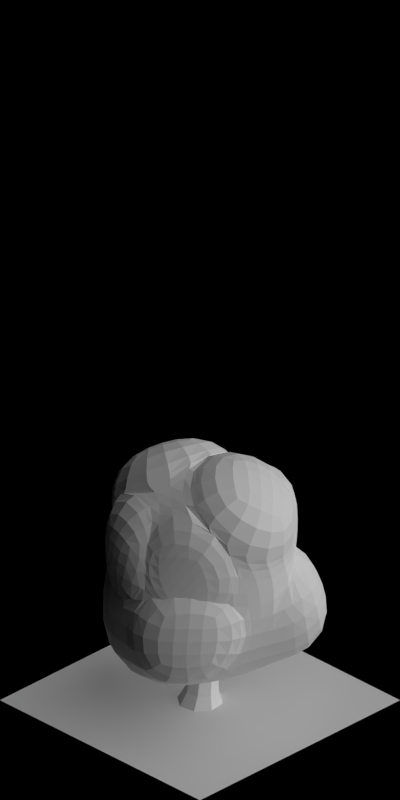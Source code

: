 # Source: 1688-1694.blend  (saved by Blender 2.63.0; exported with 4.5.12 LTS)
import bpy
from mathutils import Matrix  # noqa: F401  (used for matrix-valued properties, if any)

bpy.ops.wm.read_factory_settings(use_empty=True)
scene = bpy.context.scene
scene.name = 'Scene'

# ---- collections
col_collection_1 = bpy.data.collections.new('Collection 1'); scene.collection.children.link(col_collection_1)

# ---- materials (node trees are filled in below, after node groups)
mat_volume_plantdarkgreen = bpy.data.materials.new('Volume_PlantDarkGreen')
mat_volume_plantdarkgreen_ld = bpy.data.materials.new('Volume_PlantDarkGreen_LD')
mat_volume_plantdarkgreen_md = bpy.data.materials.new('Volume_PlantDarkGreen_MD')
mat_wood_barkbrownstrong = bpy.data.materials.new('Wood_BarkBrownStrong')
mat_special_shadowonlybackground = bpy.data.materials.new('Special_ShadowOnlyBackground')

# ---- material node trees

# ---- world
world_world = bpy.data.worlds.new('World'); scene.world = world_world
world_world.color = (0.0, 0.0, 0.0)
world_world.use_sun_shadow = False
world_world.sun_shadow_jitter_overblur = 0.0
world_world.cycles.sampling_method = 'MANUAL'
world_world.cycles.sample_map_resolution = 256
world_world.light_settings.ao_factor = 0.5

# ---- cameras
cam_camera = bpy.data.cameras.new('Camera')
cam_camera.type = 'ORTHO'
cam_camera.clip_start = 0.001
cam_camera.clip_end = 100.0
cam_camera.lens = 35.0
cam_camera.sensor_width = 32.0
cam_camera.sensor_height = 18.0
cam_camera.ortho_scale = 5.656
cam_camera.dof.focus_distance = 0.0
cam_camera.dof.aperture_fstop = 128.0

# ---- lights
light_lamp_004 = bpy.data.lights.new('Lamp.004', 'SUN')
light_lamp_004.transmission_factor = 0.0
light_lamp_004.cutoff_distance = 30.0
light_lamp_004.angle = 1.571
light_lamp_004.energy = 1.0
light_lamp_004.shadow_buffer_clip_start = 1.001
light_lamp_004.shadow_soft_size = 1.0
light_lamp_004.shadow_cascade_max_distance = 1000.0
light_lamp_004.cycles.use_multiple_importance_sampling = False
light_lamp_003 = bpy.data.lights.new('Lamp.003', 'SUN')
light_lamp_003.transmission_factor = 0.0
light_lamp_003.cutoff_distance = 30.0
light_lamp_003.use_shadow = False
light_lamp_003.angle = 1.571
light_lamp_003.energy = 1.0
light_lamp_003.shadow_buffer_clip_start = 1.001
light_lamp_003.shadow_soft_size = 1.0
light_lamp_003.shadow_cascade_max_distance = 1000.0
light_lamp_003.cycles.use_multiple_importance_sampling = False

# ---- meshes
me_cube_003 = bpy.data.meshes.new('Cube.003')
me_cube_003.from_pydata([(-0.02082, 0.5573, 0.6369), (-0.5013, 0.0009409, 0.7106), (0.01827, -0.5218, 0.5563), (0.3717, 0.01484, 0.6578), (-0.2804, 0.5663, -0.1109), (-0.725, -0.08101, -0.3489), (0.02248, -0.5299, -0.1644), (0.5196, 0.1064, -0.1644), (-0.3933, 0.3073, -0.2071), (-0.5634, -0.03274, 0.317), (-0.3239, 0.2709, 0.8138), (-0.1061, 0.5526, 0.317), (-0.3176, -0.3094, -0.2071), (0.02191, -0.49, 0.317), (-0.3498, -0.2441, 0.6863), (0.563, -0.2841, -0.2133), (0.4792, 0.09528, 0.317), (0.2991, -0.2337, 0.8474), (0.2682, 0.3758, -0.06575), (0.2234, 0.383, 0.8474), (-0.2894, 0.2518, 0.283), (-0.3202, -0.3247, 0.317), (0.3138, -0.2468, 0.317), (0.1613, 0.428, 0.3057), (-0.0471, 0.0368, 0.9614), (0.1091, -0.07383, -0.5425), (0.4465, -0.01261, 0.6662), (0.5541, 0.06783, 0.3254), (0.374, -0.2612, 0.8558), (0.3887, -0.2743, 0.3254), (0.6163, 0.196, -0.152), (0.5759, 0.1849, 0.3294), (0.3648, 0.4654, -0.05338), (0.2579, 0.5176, 0.318), (0.4209, 0.04584, 0.6648), (0.5285, 0.1263, 0.3239), (0.2726, 0.414, 0.8543), (0.2105, 0.459, 0.3126), (-0.04256, 0.6294, 0.7507), (-0.3457, 0.343, 0.9276), (0.2017, 0.4551, 0.9612), (-0.06884, 0.1089, 1.075), (-0.5451, 0.03668, 0.7099), (-0.6072, 0.002999, 0.3163), (-0.3677, 0.3067, 0.8131), (-0.3332, 0.2875, 0.2822), (-0.009718, -0.611, 0.6748), (-0.3778, -0.3333, 0.8048), (0.2711, -0.3229, 0.9659), (-0.07509, -0.0524, 1.08), (-0.0151, -0.5962, -0.1629), (-0.3552, -0.3757, -0.2056), (-0.01567, -0.5563, 0.3185), (-0.3578, -0.3909, 0.3185), (-0.4194, 0.6289, -0.06408), (-0.5323, 0.3699, -0.1603), (-0.2451, 0.6152, 0.3638), (-0.4283, 0.3144, 0.3298)], [], [(45, 44, 10, 20), (21, 13, 2, 14), (27, 29, 22, 16), (23, 11, 0, 19), (48, 46, 2, 17), (25, 12, 5, 8), (11, 20, 10, 0), (11, 4, 54, 56), (8, 5, 9, 20), (9, 21, 14, 1), (5, 12, 21, 9), (13, 21, 53, 52), (13, 22, 17, 2), (6, 15, 22, 13), (15, 7, 16, 22), (23, 19, 36, 37), (16, 7, 30, 31), (18, 4, 11, 23), (19, 24, 17, 3), (24, 19, 40, 41), (10, 1, 14, 24), (18, 25, 8, 4), (7, 15, 25, 18), (15, 6, 12, 25), (29, 27, 26, 28), (28, 26, 3, 17), (29, 28, 17, 22), (16, 3, 26, 27), (30, 32, 33, 31), (32, 30, 7, 18), (33, 32, 18, 23), (23, 16, 31, 33), (35, 37, 36, 34), (19, 3, 34, 36), (35, 34, 3, 16), (37, 35, 16, 23), (38, 39, 41, 40), (39, 38, 0, 10), (41, 39, 10, 24), (19, 0, 38, 40), (45, 43, 42, 44), (44, 42, 1, 10), (9, 1, 42, 43), (43, 45, 20, 9), (49, 47, 46, 48), (47, 49, 24, 14), (14, 2, 46, 47), (49, 48, 17, 24), (51, 50, 52, 53), (52, 50, 6, 13), (21, 12, 51, 53), (12, 6, 50, 51), (54, 55, 57, 56), (57, 55, 8, 20), (20, 11, 56, 57), (55, 54, 4, 8)])
me_cube_003.materials.append(mat_volume_plantdarkgreen)
me_cube_003.use_remesh_preserve_volume = False
me_cube_003.use_remesh_preserve_attributes = False
me_cube_003.use_mirror_vertex_groups = False
me_cube_003.update()
me_cube_002 = bpy.data.meshes.new('Cube.002')
me_cube_002.from_pydata([(-0.02082, 0.5573, 0.6369), (-0.5013, 0.000941, 0.7106), (0.01827, -0.5218, 0.5563), (0.3717, 0.01484, 0.6578), (-0.2804, 0.5663, -0.1109), (-0.725, -0.08101, -0.3489), (0.02248, -0.5299, -0.1644), (0.5196, 0.1064, -0.1644), (-0.3933, 0.3073, -0.2071), (-0.5634, -0.03274, 0.317), (-0.3239, 0.2709, 0.8138), (-0.1061, 0.5526, 0.317), (-0.3176, -0.3094, -0.2071), (0.02191, -0.49, 0.317), (-0.3498, -0.2441, 0.6863), (0.563, -0.2841, -0.2133), (0.4792, 0.09528, 0.317), (0.2991, -0.2337, 0.8474), (0.2682, 0.3758, -0.06575), (0.2234, 0.383, 0.8474), (-0.2894, 0.2518, 0.283), (-0.3202, -0.3247, 0.317), (0.3138, -0.2468, 0.317), (0.1612, 0.428, 0.3057), (-0.0471, 0.0368, 0.9614), (0.1091, -0.07383, -0.5425), (0.4465, -0.01261, 0.6662), (0.5541, 0.06783, 0.3254), (0.374, -0.2612, 0.8558), (0.3887, -0.2743, 0.3254), (0.6163, 0.196, -0.152), (0.5759, 0.1849, 0.3294), (0.3648, 0.4654, -0.05338), (0.2579, 0.5176, 0.318), (0.4209, 0.04584, 0.6648), (0.5285, 0.1263, 0.3239), (0.2726, 0.414, 0.8543), (0.2105, 0.459, 0.3126), (-0.04256, 0.6294, 0.7507), (-0.3457, 0.343, 0.9276), (0.2017, 0.4551, 0.9612), (-0.06884, 0.1089, 1.075), (-0.5451, 0.03668, 0.7099), (-0.6072, 0.002999, 0.3163), (-0.3677, 0.3067, 0.8131), (-0.3332, 0.2875, 0.2822), (-0.009718, -0.611, 0.6748), (-0.3778, -0.3333, 0.8048), (0.2711, -0.3229, 0.9659), (-0.07509, -0.0524, 1.08), (-0.0151, -0.5962, -0.1629), (-0.3552, -0.3757, -0.2056), (-0.01567, -0.5563, 0.3185), (-0.3578, -0.3909, 0.3185), (-0.4194, 0.6289, -0.06408), (-0.5323, 0.3699, -0.1603), (-0.2451, 0.6152, 0.3639), (-0.4283, 0.3144, 0.3298)], [], [(45, 44, 10, 20), (21, 13, 2, 14), (27, 29, 22, 16), (23, 11, 0, 19), (48, 46, 2, 17), (25, 12, 5, 8), (11, 20, 10, 0), (11, 4, 54, 56), (8, 5, 9, 20), (9, 21, 14, 1), (5, 12, 21, 9), (13, 21, 53, 52), (13, 22, 17, 2), (6, 15, 22, 13), (15, 7, 16, 22), (23, 19, 36, 37), (16, 7, 30, 31), (18, 4, 11, 23), (19, 24, 17, 3), (24, 19, 40, 41), (10, 1, 14, 24), (18, 25, 8, 4), (7, 15, 25, 18), (15, 6, 12, 25), (29, 27, 26, 28), (28, 26, 3, 17), (29, 28, 17, 22), (16, 3, 26, 27), (30, 32, 33, 31), (32, 30, 7, 18), (33, 32, 18, 23), (23, 16, 31, 33), (35, 37, 36, 34), (19, 3, 34, 36), (35, 34, 3, 16), (37, 35, 16, 23), (38, 39, 41, 40), (39, 38, 0, 10), (41, 39, 10, 24), (19, 0, 38, 40), (45, 43, 42, 44), (44, 42, 1, 10), (9, 1, 42, 43), (43, 45, 20, 9), (49, 47, 46, 48), (47, 49, 24, 14), (14, 2, 46, 47), (49, 48, 17, 24), (51, 50, 52, 53), (52, 50, 6, 13), (21, 12, 51, 53), (12, 6, 50, 51), (54, 55, 57, 56), (57, 55, 8, 20), (20, 11, 56, 57), (55, 54, 4, 8)])
me_cube_002.materials.append(mat_volume_plantdarkgreen_ld)
me_cube_002.use_remesh_preserve_volume = False
me_cube_002.use_remesh_preserve_attributes = False
me_cube_002.use_mirror_vertex_groups = False
me_cube_002.update()
me_cube_001 = bpy.data.meshes.new('Cube.001')
me_cube_001.from_pydata([(-0.02082, 0.5573, 0.6369), (-0.5013, 0.000941, 0.7106), (0.01827, -0.5218, 0.5563), (0.3717, 0.01484, 0.6578), (-0.2804, 0.5663, -0.1109), (-0.725, -0.08101, -0.3489), (0.02248, -0.5299, -0.1644), (0.5196, 0.1064, -0.1644), (-0.3933, 0.3073, -0.2071), (-0.5634, -0.03274, 0.317), (-0.3239, 0.2709, 0.8138), (-0.1061, 0.5526, 0.317), (-0.3176, -0.3094, -0.2071), (0.02191, -0.49, 0.317), (-0.3498, -0.2441, 0.6863), (0.563, -0.2841, -0.2133), (0.4792, 0.09528, 0.317), (0.2991, -0.2337, 0.8474), (0.2682, 0.3758, -0.06575), (0.2234, 0.383, 0.8474), (-0.2894, 0.2518, 0.283), (-0.3202, -0.3247, 0.317), (0.3138, -0.2468, 0.317), (0.1612, 0.428, 0.3057), (-0.0471, 0.0368, 0.9614), (0.1091, -0.07383, -0.5425), (0.4465, -0.01261, 0.6662), (0.5541, 0.06783, 0.3254), (0.374, -0.2612, 0.8558), (0.3887, -0.2743, 0.3254), (0.6163, 0.196, -0.152), (0.5759, 0.1849, 0.3294), (0.3648, 0.4654, -0.05338), (0.2579, 0.5176, 0.318), (0.4209, 0.04584, 0.6648), (0.5285, 0.1263, 0.3239), (0.2726, 0.414, 0.8543), (0.2105, 0.459, 0.3126), (-0.04256, 0.6294, 0.7507), (-0.3457, 0.343, 0.9276), (0.2017, 0.4551, 0.9612), (-0.06884, 0.1089, 1.075), (-0.5451, 0.03668, 0.7099), (-0.6072, 0.002999, 0.3163), (-0.3677, 0.3067, 0.8131), (-0.3332, 0.2875, 0.2822), (-0.009718, -0.611, 0.6748), (-0.3778, -0.3333, 0.8048), (0.2711, -0.3229, 0.9659), (-0.07509, -0.0524, 1.08), (-0.0151, -0.5962, -0.1629), (-0.3552, -0.3757, -0.2056), (-0.01567, -0.5563, 0.3185), (-0.3578, -0.3909, 0.3185), (-0.4194, 0.6289, -0.06408), (-0.5323, 0.3699, -0.1603), (-0.2451, 0.6152, 0.3638), (-0.4283, 0.3144, 0.3298)], [], [(45, 44, 10, 20), (21, 13, 2, 14), (27, 29, 22, 16), (23, 11, 0, 19), (48, 46, 2, 17), (25, 12, 5, 8), (11, 20, 10, 0), (11, 4, 54, 56), (8, 5, 9, 20), (9, 21, 14, 1), (5, 12, 21, 9), (13, 21, 53, 52), (13, 22, 17, 2), (6, 15, 22, 13), (15, 7, 16, 22), (23, 19, 36, 37), (16, 7, 30, 31), (18, 4, 11, 23), (19, 24, 17, 3), (24, 19, 40, 41), (10, 1, 14, 24), (18, 25, 8, 4), (7, 15, 25, 18), (15, 6, 12, 25), (29, 27, 26, 28), (28, 26, 3, 17), (29, 28, 17, 22), (16, 3, 26, 27), (30, 32, 33, 31), (32, 30, 7, 18), (33, 32, 18, 23), (23, 16, 31, 33), (35, 37, 36, 34), (19, 3, 34, 36), (35, 34, 3, 16), (37, 35, 16, 23), (38, 39, 41, 40), (39, 38, 0, 10), (41, 39, 10, 24), (19, 0, 38, 40), (45, 43, 42, 44), (44, 42, 1, 10), (9, 1, 42, 43), (43, 45, 20, 9), (49, 47, 46, 48), (47, 49, 24, 14), (14, 2, 46, 47), (49, 48, 17, 24), (51, 50, 52, 53), (52, 50, 6, 13), (21, 12, 51, 53), (12, 6, 50, 51), (54, 55, 57, 56), (57, 55, 8, 20), (20, 11, 56, 57), (55, 54, 4, 8)])
me_cube_001.materials.append(mat_volume_plantdarkgreen_md)
me_cube_001.use_remesh_preserve_volume = False
me_cube_001.use_remesh_preserve_attributes = False
me_cube_001.use_mirror_vertex_groups = False
me_cube_001.update()
me_cylinder = bpy.data.meshes.new('Cylinder')
me_cylinder.from_pydata([(0.04155, 0.1603, 0.0), (0.1427, 0.08396, 0.0), (0.1603, -0.04155, 0.0), (0.08396, -0.1427, 0.0), (-0.04155, -0.1603, 0.0), (-0.1427, -0.08396, 0.0), (-0.1603, 0.04155, 0.0), (-0.08396, 0.1427, 0.0), (-0.08755, 0.1005, 0.08454), (-0.1444, 0.02515, 0.08454), (-0.1313, -0.0683, 0.08454), (-0.05597, -0.1251, 0.08454), (0.03748, -0.1121, 0.08454), (0.09432, -0.03672, 0.08454), (0.08124, 0.05673, 0.08454), (0.005902, 0.1136, 0.08454), (-0.1106, 0.07438, 0.236), (-0.1576, 0.01202, 0.236), (-0.1468, -0.06534, 0.236), (-0.08443, -0.1124, 0.236), (-0.007066, -0.1016, 0.236), (0.03998, -0.0392, 0.236), (0.02915, 0.03816, 0.236), (-0.03321, 0.08521, 0.236), (-0.1255, 0.08602, 0.351), (-0.1796, 0.01424, 0.351), (-0.1672, -0.0748, 0.351), (-0.09541, -0.129, 0.351), (-0.006364, -0.1165, 0.351), (0.04779, -0.04471, 0.351), (0.03532, 0.04433, 0.351), (-0.03645, 0.09848, 0.351), (-0.1005, 0.09495, 0.5061), (-0.1561, 0.02121, 0.5061), (-0.1433, -0.07027, 0.5061), (-0.06954, -0.1259, 0.5061), (0.02194, -0.1131, 0.5061), (0.07757, -0.03936, 0.5061), (0.06476, 0.05212, 0.5061), (-0.008977, 0.1078, 0.5061), (-0.09647, 0.059, 0.6764), (-0.133, 0.008675, 0.6633), (-0.124, -0.05422, 0.6618), (-0.07472, -0.09283, 0.6728), (-0.01405, -0.08454, 0.6898), (0.02247, -0.03422, 0.7029), (0.01346, 0.02867, 0.7044), (-0.03581, 0.06729, 0.6934), (-0.151, 0.01058, 0.8372), (-0.1641, -0.01588, 0.8174), (-0.1582, -0.05087, 0.8151), (-0.1368, -0.07389, 0.8317), (-0.1124, -0.07146, 0.8575), (-0.09932, -0.045, 0.8773), (-0.1052, -0.01001, 0.8795), (-0.1266, 0.01301, 0.8629), (-0.2756, -0.0261, 1.021), (-0.2933, -0.04956, 1.021), (-0.2893, -0.07867, 1.021), (-0.2658, -0.09637, 1.021), (-0.2367, -0.0923, 1.02), (-0.219, -0.06884, 1.02), (-0.2231, -0.03973, 1.02), (-0.2465, -0.02203, 1.02), (-0.2964, -0.04234, 1.207), (-0.3087, -0.05866, 1.207), (-0.3059, -0.07891, 1.207), (-0.2895, -0.09122, 1.207), (-0.2693, -0.08839, 1.207), (-0.257, -0.07207, 1.206), (-0.2598, -0.05182, 1.206), (-0.2761, -0.03951, 1.207), (-0.2561, -0.04477, 1.38), (-0.2621, -0.05359, 1.384), (-0.2605, -0.06473, 1.384), (-0.2521, -0.07167, 1.381), (-0.242, -0.07035, 1.377), (-0.236, -0.06153, 1.373), (-0.2376, -0.05038, 1.372), (-0.246, -0.04344, 1.376), (-0.09971, -0.02304, 1.565), (-0.09971, -0.02304, 1.565), (-0.09971, -0.02304, 1.565), (-0.09971, -0.02304, 1.565), (-0.09971, -0.02304, 1.565), (-0.09971, -0.02304, 1.565), (-0.09971, -0.02304, 1.565), (-0.09971, -0.02304, 1.565), (-0.07928, -0.08308, 0.7817), (-0.04911, -0.06693, 0.7632), (-0.03409, -0.03107, 0.761), (-0.04302, 0.003484, 0.7766), (-0.07067, 0.0165, 0.8007), (-0.1008, 0.0003501, 0.8193), (-0.1159, -0.0355, 0.8214), (-0.1069, -0.07006, 0.8059), (0.05502, -0.1044, 0.9123), (0.07086, -0.09592, 0.9025), (0.07875, -0.07709, 0.9014), (0.07406, -0.05894, 0.9096), (0.05954, -0.05211, 0.9222), (0.0437, -0.06059, 0.932), (0.03581, -0.07942, 0.9331), (0.0405, -0.09756, 0.9249), (0.135, -0.1195, 1.07), (0.1452, -0.1153, 1.068), (0.1497, -0.105, 1.068), (0.1459, -0.09458, 1.07), (0.1359, -0.09015, 1.073), (0.1257, -0.09431, 1.075), (0.1212, -0.1046, 1.075), (0.125, -0.1151, 1.073), (0.1359, -0.105, 1.313), (0.1359, -0.105, 1.313), (0.1359, -0.105, 1.313), (0.1359, -0.105, 1.313), (0.1359, -0.105, 1.313), (0.1359, -0.105, 1.313), (0.1359, -0.105, 1.313), (0.1359, -0.105, 1.313), (-0.02376, 0.03678, 0.5301), (-0.04091, 0.0561, 0.5161), (-0.06988, 0.06084, 0.5145), (-0.09368, 0.04821, 0.5263), (-0.09839, 0.02562, 0.5445), (-0.08123, 0.006303, 0.5585), (-0.05227, 0.001568, 0.5601), (-0.02846, 0.01419, 0.5484), (-0.02214, 0.1742, 0.6584), (-0.03407, 0.1876, 0.6486), (-0.05421, 0.1909, 0.6475), (-0.07077, 0.1821, 0.6557), (-0.07404, 0.1664, 0.6683), (-0.06211, 0.153, 0.6781), (-0.04197, 0.1497, 0.6792), (-0.02541, 0.1585, 0.671), (-0.02603, 0.2554, 0.8165), (-0.03246, 0.2644, 0.8143), (-0.04356, 0.2664, 0.8141), (-0.05281, 0.2603, 0.8159), (-0.05481, 0.2495, 0.8188), (-0.04837, 0.2405, 0.8209), (-0.03728, 0.2385, 0.8212), (-0.02803, 0.2447, 0.8194), (-0.04038, 0.2529, 1.059), (-0.04038, 0.2529, 1.059), (-0.04038, 0.2529, 1.059), (-0.04038, 0.2529, 1.059), (-0.04038, 0.2529, 1.059), (-0.04038, 0.2529, 1.059), (-0.04038, 0.2529, 1.059), (-0.04038, 0.2529, 1.059), (-0.241, -0.07953, 1.118), (-0.2414, -0.06471, 1.104), (-0.2474, -0.04519, 1.104), (-0.2557, -0.0324, 1.118), (-0.2612, -0.03383, 1.137), (-0.2609, -0.04864, 1.151), (-0.2548, -0.06817, 1.152), (-0.2466, -0.08096, 1.138), (-0.09412, -0.02396, 1.202), (-0.0913, -0.0149, 1.196), (-0.0943, -0.004033, 1.196), (-0.1014, 0.002274, 1.202), (-0.1083, 0.0003234, 1.21), (-0.1112, -0.00874, 1.217), (-0.1082, -0.01961, 1.217), (-0.1011, -0.02591, 1.21), (0.03507, 0.01973, 1.402), (0.03507, 0.01973, 1.402), (0.03507, 0.01973, 1.402), (0.03507, 0.01973, 1.402), (0.03507, 0.01973, 1.402), (0.03507, 0.01973, 1.402), (0.03507, 0.01973, 1.402), (0.03507, 0.01973, 1.402), (-0.222, -0.01506, 0.9851), (-0.2365, -0.01792, 0.971), (-0.2547, -0.02721, 0.9707), (-0.2659, -0.03749, 0.9844), (-0.2636, -0.04274, 1.004), (-0.249, -0.03989, 1.018), (-0.2308, -0.0306, 1.018), (-0.2196, -0.02032, 1.005), (-0.3017, 0.1203, 1.069), (-0.3111, 0.1215, 1.063), (-0.3213, 0.1167, 1.063), (-0.3263, 0.1087, 1.069), (-0.3232, 0.1021, 1.077), (-0.3138, 0.1009, 1.083), (-0.3036, 0.1057, 1.083), (-0.2986, 0.1137, 1.077), (-0.3667, 0.2402, 1.269), (-0.3667, 0.2402, 1.269), (-0.3667, 0.2402, 1.269), (-0.3667, 0.2402, 1.269), (-0.3667, 0.2402, 1.269), (-0.3667, 0.2402, 1.269), (-0.3667, 0.2402, 1.269), (-0.3667, 0.2402, 1.269), (-0.124, -0.04192, 0.5646), (-0.1286, -0.05602, 0.5506), (-0.1293, -0.07644, 0.5503), (-0.1258, -0.09124, 0.5639), (-0.1201, -0.09173, 0.5835), (-0.1155, -0.07764, 0.5976), (-0.1147, -0.05721, 0.5979), (-0.1183, -0.04242, 0.5843), (-0.281, -0.04573, 0.6481), (-0.2867, -0.05335, 0.6421), (-0.2874, -0.06459, 0.6421), (-0.2829, -0.07288, 0.6482), (-0.2756, -0.07336, 0.6568), (-0.27, -0.06574, 0.6629), (-0.2692, -0.05449, 0.6629), (-0.2738, -0.0462, 0.6568), (-0.4174, -0.0442, 0.8489), (-0.4174, -0.0442, 0.8489), (-0.4174, -0.0442, 0.8489), (-0.4174, -0.0442, 0.8489), (-0.4174, -0.0442, 0.8489), (-0.4174, -0.0442, 0.8489), (-0.4174, -0.0442, 0.8489), (-0.4174, -0.0442, 0.8489), (0.1504, -0.00727, 0.7142), (0.1633, 0.0244, 0.6957), (0.1521, 0.06161, 0.6935), (0.1232, 0.08255, 0.7091), (0.09357, 0.07497, 0.7332), (0.0806, 0.0433, 0.7518), (0.09187, 0.006094, 0.7539), (0.1208, -0.01485, 0.7383), (0.2699, 0.007116, 0.8479), (0.2759, 0.02585, 0.8423), (0.2703, 0.04488, 0.8473), (0.2564, 0.05306, 0.8599), (0.2424, 0.04559, 0.8727), (0.2363, 0.02685, 0.8782), (0.2419, 0.007819, 0.8733), (0.2558, -0.0003546, 0.8607), (0.3597, 0.002046, 1.001), (0.3648, 0.01206, 1.001), (0.362, 0.02252, 1.004), (0.3528, 0.02729, 1.009), (0.3426, 0.02359, 1.012), (0.3374, 0.01357, 1.012), (0.3403, 0.003116, 1.009), (0.3495, -0.001659, 1.004), (0.3792, -0.05342, 1.237), (0.3792, -0.05342, 1.237), (0.3792, -0.05342, 1.237), (0.3792, -0.05342, 1.237), (0.3792, -0.05342, 1.237), (0.3792, -0.05342, 1.237), (0.3792, -0.05342, 1.237), (0.3792, -0.05342, 1.237), (0.05028, -0.05928, 0.5381), (0.05078, -0.01312, 0.496), (0.03155, 0.04635, 0.4953), (0.003838, 0.0843, 0.5365), (-0.01611, 0.0785, 0.5955), (-0.01661, 0.03235, 0.6376), (0.002626, -0.02713, 0.6383), (0.03033, -0.06508, 0.5971), (0.1797, 0.03987, 0.7528), (0.165, 0.04192, 0.7387), (0.1448, 0.03908, 0.7384), (0.1308, 0.03302, 0.752), (0.1314, 0.02728, 0.7716), (0.146, 0.02524, 0.7857), (0.1663, 0.02808, 0.786), (0.1802, 0.03414, 0.7724), (0.1485, 0.1938, 0.8363), (0.14, 0.1981, 0.8302), (0.1288, 0.1968, 0.8302), (0.1215, 0.1909, 0.8363), (0.1223, 0.1837, 0.845), (0.1308, 0.1794, 0.851), (0.142, 0.1806, 0.851), (0.1493, 0.1866, 0.8449), (0.1262, 0.3284, 1.037), (0.1262, 0.3284, 1.037), (0.1262, 0.3284, 1.037), (0.1262, 0.3284, 1.037), (0.1262, 0.3284, 1.037), (0.1262, 0.3284, 1.037), (0.1262, 0.3284, 1.037), (0.1262, 0.3284, 1.037), (-0.07213, -0.0736, 0.6185), (-0.05781, -0.0774, 0.6044), (-0.03737, -0.07701, 0.6041), (-0.02279, -0.07266, 0.6178), (-0.02262, -0.06691, 0.6374), (-0.03694, -0.06312, 0.6515), (-0.05738, -0.0635, 0.6518), (-0.07196, -0.06785, 0.6381), (-0.05965, -0.2302, 0.702), (-0.05173, -0.2354, 0.6959), (-0.04045, -0.2355, 0.696), (-0.03243, -0.2305, 0.7021), (-0.03236, -0.2233, 0.7107), (-0.04028, -0.218, 0.7168), (-0.05155, -0.2179, 0.7168), (-0.05957, -0.2229, 0.7107), (-0.05363, -0.3664, 0.9028), (-0.05363, -0.3664, 0.9028), (-0.05363, -0.3664, 0.9028), (-0.05363, -0.3664, 0.9028), (-0.05363, -0.3664, 0.9028), (-0.05363, -0.3664, 0.9028), (-0.05363, -0.3664, 0.9028), (-0.05363, -0.3664, 0.9028), (-0.1901, -0.04444, 0.8741), (-0.1766, -0.05068, 0.86), (-0.1564, -0.05389, 0.8597), (-0.1413, -0.05216, 0.8733), (-0.1401, -0.04653, 0.893), (-0.1536, -0.04028, 0.907), (-0.1738, -0.03708, 0.9073), (-0.1889, -0.0388, 0.8937), (-0.2052, -0.2008, 0.9576), (-0.1983, -0.2073, 0.9515), (-0.1873, -0.2094, 0.9515), (-0.1785, -0.2059, 0.9576), (-0.1772, -0.1987, 0.9663), (-0.184, -0.1922, 0.9723), (-0.1951, -0.1901, 0.9723), (-0.2039, -0.1936, 0.9662), (-0.2232, -0.336, 1.158), (-0.2232, -0.336, 1.158), (-0.2232, -0.336, 1.158), (-0.2232, -0.336, 1.158), (-0.2232, -0.336, 1.158), (-0.2232, -0.336, 1.158), (-0.2232, -0.336, 1.158), (-0.2232, -0.336, 1.158)], [], [(8, 15, 0, 7), (14, 13, 2, 1), (13, 12, 3, 2), (15, 14, 1, 0), (12, 11, 4, 3), (11, 10, 5, 4), (10, 9, 6, 5), (9, 8, 7, 6), (22, 21, 13, 14), (18, 17, 9, 10), (21, 20, 12, 13), (17, 16, 8, 9), (20, 19, 11, 12), (23, 22, 14, 15), (16, 23, 15, 8), (19, 18, 10, 11), (29, 28, 20, 21), (25, 24, 16, 17), (28, 27, 19, 20), (31, 30, 22, 23), (24, 31, 23, 16), (27, 26, 18, 19), (30, 29, 21, 22), (26, 25, 17, 18), (38, 37, 29, 30), (34, 33, 25, 26), (37, 36, 28, 29), (33, 32, 24, 25), (36, 35, 27, 28), (39, 38, 30, 31), (32, 39, 31, 24), (35, 34, 26, 27), (47, 46, 38, 39), (40, 47, 39, 32), (43, 42, 34, 35), (46, 45, 37, 38), (42, 41, 33, 34), (45, 44, 36, 37), (41, 40, 32, 33), (44, 43, 35, 36), (49, 48, 40, 41), (52, 51, 43, 44), (55, 54, 46, 47), (48, 55, 47, 40), (51, 50, 42, 43), (54, 53, 45, 46), (50, 49, 41, 42), (53, 52, 44, 45), (58, 57, 49, 50), (61, 60, 52, 53), (57, 56, 48, 49), (60, 59, 51, 52), (63, 62, 54, 55), (56, 63, 55, 48), (59, 58, 50, 51), (62, 61, 53, 54), (67, 66, 58, 59), (70, 69, 61, 62), (66, 65, 57, 58), (69, 68, 60, 61), (65, 64, 56, 57), (68, 67, 59, 60), (71, 70, 62, 63), (64, 71, 63, 56), (76, 75, 67, 68), (79, 78, 70, 71), (72, 79, 71, 64), (75, 74, 66, 67), (78, 77, 69, 70), (74, 73, 65, 66), (77, 76, 68, 69), (73, 72, 64, 65), (85, 84, 76, 77), (81, 80, 72, 73), (84, 83, 75, 76), (87, 86, 78, 79), (80, 87, 79, 72), (83, 82, 74, 75), (86, 85, 77, 78), (82, 81, 73, 74), (99, 98, 90, 91), (102, 101, 93, 94), (98, 97, 89, 90), (101, 100, 92, 93), (97, 96, 88, 89), (100, 99, 91, 92), (103, 102, 94, 95), (96, 103, 95, 88), (108, 107, 99, 100), (111, 110, 102, 103), (104, 111, 103, 96), (107, 106, 98, 99), (110, 109, 101, 102), (106, 105, 97, 98), (109, 108, 100, 101), (105, 104, 96, 97), (117, 116, 108, 109), (113, 112, 104, 105), (116, 115, 107, 108), (119, 118, 110, 111), (112, 119, 111, 104), (115, 114, 106, 107), (118, 117, 109, 110), (114, 113, 105, 106), (131, 130, 122, 123), (134, 133, 125, 126), (130, 129, 121, 122), (133, 132, 124, 125), (129, 128, 120, 121), (132, 131, 123, 124), (135, 134, 126, 127), (128, 135, 127, 120), (140, 139, 131, 132), (143, 142, 134, 135), (136, 143, 135, 128), (139, 138, 130, 131), (142, 141, 133, 134), (138, 137, 129, 130), (141, 140, 132, 133), (137, 136, 128, 129), (149, 148, 140, 141), (145, 144, 136, 137), (148, 147, 139, 140), (151, 150, 142, 143), (144, 151, 143, 136), (147, 146, 138, 139), (150, 149, 141, 142), (146, 145, 137, 138), (164, 163, 155, 156), (167, 166, 158, 159), (160, 167, 159, 152), (163, 162, 154, 155), (166, 165, 157, 158), (162, 161, 153, 154), (165, 164, 156, 157), (161, 160, 152, 153), (173, 172, 164, 165), (169, 168, 160, 161), (172, 171, 163, 164), (175, 174, 166, 167), (168, 175, 167, 160), (171, 170, 162, 163), (174, 173, 165, 166), (170, 169, 161, 162), (188, 187, 179, 180), (191, 190, 182, 183), (184, 191, 183, 176), (187, 186, 178, 179), (190, 189, 181, 182), (186, 185, 177, 178), (189, 188, 180, 181), (185, 184, 176, 177), (197, 196, 188, 189), (193, 192, 184, 185), (196, 195, 187, 188), (199, 198, 190, 191), (192, 199, 191, 184), (195, 194, 186, 187), (198, 197, 189, 190), (194, 193, 185, 186), (212, 211, 203, 204), (215, 214, 206, 207), (208, 215, 207, 200), (211, 210, 202, 203), (214, 213, 205, 206), (210, 209, 201, 202), (213, 212, 204, 205), (209, 208, 200, 201), (221, 220, 212, 213), (217, 216, 208, 209), (220, 219, 211, 212), (223, 222, 214, 215), (216, 223, 215, 208), (219, 218, 210, 211), (222, 221, 213, 214), (218, 217, 209, 210), (235, 234, 226, 227), (238, 237, 229, 230), (234, 233, 225, 226), (237, 236, 228, 229), (233, 232, 224, 225), (236, 235, 227, 228), (239, 238, 230, 231), (232, 239, 231, 224), (244, 243, 235, 236), (247, 246, 238, 239), (240, 247, 239, 232), (243, 242, 234, 235), (246, 245, 237, 238), (242, 241, 233, 234), (245, 244, 236, 237), (241, 240, 232, 233), (253, 252, 244, 245), (249, 248, 240, 241), (252, 251, 243, 244), (255, 254, 246, 247), (248, 255, 247, 240), (251, 250, 242, 243), (254, 253, 245, 246), (250, 249, 241, 242), (228, 227, 259, 260), (231, 230, 262, 263), (224, 231, 263, 256), (227, 226, 258, 259), (230, 229, 261, 262), (226, 225, 257, 258), (229, 228, 260, 261), (225, 224, 256, 257), (276, 275, 267, 268), (279, 278, 270, 271), (272, 279, 271, 264), (275, 274, 266, 267), (278, 277, 269, 270), (274, 273, 265, 266), (277, 276, 268, 269), (273, 272, 264, 265), (285, 284, 276, 277), (281, 280, 272, 273), (284, 283, 275, 276), (287, 286, 278, 279), (280, 287, 279, 272), (283, 282, 274, 275), (286, 285, 277, 278), (282, 281, 273, 274), (300, 299, 291, 292), (303, 302, 294, 295), (296, 303, 295, 288), (299, 298, 290, 291), (302, 301, 293, 294), (298, 297, 289, 290), (301, 300, 292, 293), (297, 296, 288, 289), (309, 308, 300, 301), (305, 304, 296, 297), (308, 307, 299, 300), (311, 310, 302, 303), (304, 311, 303, 296), (307, 306, 298, 299), (310, 309, 301, 302), (306, 305, 297, 298), (324, 323, 315, 316), (327, 326, 318, 319), (320, 327, 319, 312), (323, 322, 314, 315), (326, 325, 317, 318), (322, 321, 313, 314), (325, 324, 316, 317), (321, 320, 312, 313), (333, 332, 324, 325), (329, 328, 320, 321), (332, 331, 323, 324), (335, 334, 326, 327), (328, 335, 327, 320), (331, 330, 322, 323), (334, 333, 325, 326), (330, 329, 321, 322)])
me_cylinder.materials.append(mat_wood_barkbrownstrong)
me_cylinder.use_remesh_preserve_volume = False
me_cylinder.use_remesh_preserve_attributes = False
me_cylinder.use_mirror_vertex_groups = False
me_cylinder.update()
me_plane_001 = bpy.data.meshes.new('Plane.001')
me_plane_001.from_pydata([(1.0, -1.0, 0.0), (-1.0, -1.0, 0.0), (1.0, 1.0, 0.0), (-1.0, 1.0, 0.0)], [], [(2, 3, 1, 0)])
me_plane_001.materials.append(mat_special_shadowonlybackground)
me_plane_001.use_remesh_preserve_volume = False
me_plane_001.use_remesh_preserve_attributes = False
me_plane_001.use_mirror_vertex_groups = False
me_plane_001.update()

# ---- objects
ob_empty = bpy.data.objects.new('Empty', None)
ob_cube_003 = bpy.data.objects.new('Cube.003', me_cube_003)
ob_cube_002 = bpy.data.objects.new('Cube.002', me_cube_003)
ob_cube_001 = bpy.data.objects.new('Cube.001', me_cube_003)
ob_cube_000 = bpy.data.objects.new('Cube.000', me_cube_003)
ob_cube_008 = bpy.data.objects.new('Cube.008', me_cube_002)
ob_cube_007 = bpy.data.objects.new('Cube.007', me_cube_001)
ob_cylinder_006 = bpy.data.objects.new('Cylinder.006', me_cylinder)
ob_cylinder_005 = bpy.data.objects.new('Cylinder.005', me_cylinder)
ob_cylinder_004 = bpy.data.objects.new('Cylinder.004', me_cylinder)
ob_cylinder_003 = bpy.data.objects.new('Cylinder.003', me_cylinder)
ob_cylinder_002 = bpy.data.objects.new('Cylinder.002', me_cylinder)
ob_cylinder_001 = bpy.data.objects.new('Cylinder.001', me_cylinder)
ob_cylinder = bpy.data.objects.new('Cylinder', me_cylinder)
ob_plane = bpy.data.objects.new('Plane', me_plane_001)
ob_rotationcontrol_001 = bpy.data.objects.new('RotationControl.001', None)
ob_cameratarget = bpy.data.objects.new('CameraTarget', None)
ob_camera = bpy.data.objects.new('Camera', cam_camera)
ob_lamp_001 = bpy.data.objects.new('Lamp.001', light_lamp_004)
ob_lamp = bpy.data.objects.new('Lamp', light_lamp_003)

# ---- transforms, parenting, visibility, modifiers, constraints
ob_empty.location = (15.0, 0.0, -2.0)
ob_empty.empty_image_offset = (0.0, 0.0)
ob_empty.lineart.crease_threshold = 0.0
ob_cube_003.parent = ob_empty
ob_cube_003.matrix_parent_inverse = Matrix(((1.0, 0.0, 0.0, 0.0), (0.0, 1.0, 0.0, 0.0), (0.0, 0.0, 1.0, 2.0), (0.0, 0.0, 0.0, 1.0)))
ob_cube_003.location = (0.0, 0.0, 0.2)
ob_cube_003.scale = (0.25, 0.25, 0.25)
ob_cube_003.lineart.crease_threshold = 0.0
_m = ob_cube_003.modifiers.new('Subsurf', 'SUBSURF')
_m.uv_smooth = 'PRESERVE_CORNERS'
_m.quality = 2
_m.show_only_control_edges = False
_m = ob_cube_003.modifiers.new('Displace', 'DISPLACE')
_m.strength = 0.5
ob_cube_002.parent = ob_empty
ob_cube_002.matrix_parent_inverse = Matrix(((1.0, 0.0, 0.0, 0.0), (0.0, 1.0, 0.0, 0.0), (0.0, 0.0, 1.0, 2.0), (0.0, 0.0, 0.0, 1.0)))
ob_cube_002.location = (-5.0, 0.0, 0.4)
ob_cube_002.scale = (0.5, 0.5, 0.5)
ob_cube_002.lineart.crease_threshold = 0.0
_m = ob_cube_002.modifiers.new('Subsurf', 'SUBSURF')
_m.uv_smooth = 'PRESERVE_CORNERS'
_m.quality = 2
_m.show_only_control_edges = False
_m = ob_cube_002.modifiers.new('Displace', 'DISPLACE')
_m.strength = 0.5
ob_cube_001.parent = ob_empty
ob_cube_001.matrix_parent_inverse = Matrix(((1.0, 0.0, 0.0, 0.0), (0.0, 1.0, 0.0, 0.0), (0.0, 0.0, 1.0, 2.0), (0.0, 0.0, 0.0, 1.0)))
ob_cube_001.location = (-10.0, 0.0, 0.6)
ob_cube_001.scale = (0.75, 0.75, 0.75)
ob_cube_001.lineart.crease_threshold = 0.0
_m = ob_cube_001.modifiers.new('Subsurf', 'SUBSURF')
_m.uv_smooth = 'PRESERVE_CORNERS'
_m.quality = 2
_m.show_only_control_edges = False
_m = ob_cube_001.modifiers.new('Displace', 'DISPLACE')
_m.strength = 0.5
ob_cube_000.parent = ob_empty
ob_cube_000.matrix_parent_inverse = Matrix(((1.0, 0.0, 0.0, 0.0), (0.0, 1.0, 0.0, 0.0), (0.0, 0.0, 1.0, 2.0), (0.0, 0.0, 0.0, 1.0)))
ob_cube_000.location = (-15.0, 0.0, 0.8)
ob_cube_000.lineart.crease_threshold = 0.0
_m = ob_cube_000.modifiers.new('Subsurf', 'SUBSURF')
_m.uv_smooth = 'PRESERVE_CORNERS'
_m.quality = 2
_m.show_only_control_edges = False
_m = ob_cube_000.modifiers.new('Displace', 'DISPLACE')
_m.strength = 0.5
ob_cube_008.parent = ob_empty
ob_cube_008.matrix_parent_inverse = Matrix(((1.0, 0.0, 0.0, 0.0), (0.0, 1.0, 0.0, 0.0), (0.0, 0.0, 1.0, 2.0), (0.0, 0.0, 0.0, 1.0)))
ob_cube_008.location = (-25.0, 0.0, 0.8)
ob_cube_008.lineart.crease_threshold = 0.0
_m = ob_cube_008.modifiers.new('Subsurf', 'SUBSURF')
_m.uv_smooth = 'PRESERVE_CORNERS'
_m.quality = 2
_m.show_only_control_edges = False
_m = ob_cube_008.modifiers.new('Displace', 'DISPLACE')
_m.strength = 0.5
ob_cube_007.parent = ob_empty
ob_cube_007.matrix_parent_inverse = Matrix(((1.0, 0.0, 0.0, 0.0), (0.0, 1.0, 0.0, 0.0), (0.0, 0.0, 1.0, 2.0), (0.0, 0.0, 0.0, 1.0)))
ob_cube_007.location = (-20.0, 0.0, 0.8)
ob_cube_007.lineart.crease_threshold = 0.0
_m = ob_cube_007.modifiers.new('Subsurf', 'SUBSURF')
_m.uv_smooth = 'PRESERVE_CORNERS'
_m.quality = 2
_m.show_only_control_edges = False
_m = ob_cube_007.modifiers.new('Displace', 'DISPLACE')
_m.strength = 0.5
ob_cylinder_006.parent = ob_empty
ob_cylinder_006.matrix_parent_inverse = Matrix(((1.0, 0.0, 0.0, 0.0), (0.0, 1.0, 0.0, 0.0), (0.0, 0.0, 1.0, 2.0), (0.0, 0.0, 0.0, 1.0)))
ob_cylinder_006.location = (-30.0, 0.0, 0.0)
ob_cylinder_006.lineart.crease_threshold = 0.0
ob_cylinder_005.parent = ob_empty
ob_cylinder_005.matrix_parent_inverse = Matrix(((1.0, 0.0, 0.0, 0.0), (0.0, 1.0, 0.0, 0.0), (0.0, 0.0, 1.0, 2.0), (0.0, 0.0, 0.0, 1.0)))
ob_cylinder_005.location = (-25.0, 0.0, 0.0)
ob_cylinder_005.lineart.crease_threshold = 0.0
ob_cylinder_004.parent = ob_empty
ob_cylinder_004.matrix_parent_inverse = Matrix(((1.0, 0.0, 0.0, 0.0), (0.0, 1.0, 0.0, 0.0), (0.0, 0.0, 1.0, 2.0), (0.0, 0.0, 0.0, 1.0)))
ob_cylinder_004.location = (-20.0, 0.0, 0.0)
ob_cylinder_004.lineart.crease_threshold = 0.0
ob_cylinder_003.parent = ob_empty
ob_cylinder_003.matrix_parent_inverse = Matrix(((1.0, 0.0, 0.0, 0.0), (0.0, 1.0, 0.0, 0.0), (0.0, 0.0, 1.0, 2.0), (0.0, 0.0, 0.0, 1.0)))
ob_cylinder_003.location = (-15.0, 0.0, 0.0)
ob_cylinder_003.lineart.crease_threshold = 0.0
ob_cylinder_002.parent = ob_empty
ob_cylinder_002.matrix_parent_inverse = Matrix(((1.0, 0.0, 0.0, 0.0), (0.0, 1.0, 0.0, 0.0), (0.0, 0.0, 1.0, 2.0), (0.0, 0.0, 0.0, 1.0)))
ob_cylinder_002.location = (-10.0, 0.0, 0.0)
ob_cylinder_002.scale = (0.75, 0.75, 0.75)
ob_cylinder_002.lineart.crease_threshold = 0.0
ob_cylinder_001.parent = ob_empty
ob_cylinder_001.matrix_parent_inverse = Matrix(((1.0, 0.0, 0.0, 0.0), (0.0, 1.0, 0.0, 0.0), (0.0, 0.0, 1.0, 2.0), (0.0, 0.0, 0.0, 1.0)))
ob_cylinder_001.location = (-5.0, 0.0, 0.0)
ob_cylinder_001.scale = (0.5, 0.5, 0.5)
ob_cylinder_001.lineart.crease_threshold = 0.0
ob_cylinder.parent = ob_empty
ob_cylinder.matrix_parent_inverse = Matrix(((1.0, 0.0, 0.0, 0.0), (0.0, 1.0, 0.0, 0.0), (0.0, 0.0, 1.0, 2.0), (0.0, 0.0, 0.0, 1.0)))
ob_cylinder.location = (0.0, 0.0, 0.0)
ob_cylinder.scale = (0.25, 0.25, 0.25)
ob_cylinder.lineart.crease_threshold = 0.0
ob_plane.location = (0.0, 0.0, 0.0)
ob_plane.lineart.crease_threshold = 0.0
ob_rotationcontrol_001.location = (0.0, 0.0, 0.0)
ob_rotationcontrol_001.empty_image_offset = (0.0, 0.0)
ob_rotationcontrol_001.lineart.crease_threshold = 0.0
ob_cameratarget.parent = ob_rotationcontrol_001
ob_cameratarget.location = (0.0, 0.0, 2.451)
ob_cameratarget.empty_image_offset = (0.0, 0.0)
ob_cameratarget.lineart.crease_threshold = 0.0
ob_camera.parent = ob_cameratarget
ob_camera.location = (4.0, 4.0, 3.268)
ob_camera.rotation_euler = (1.109, 0.01082, 0.8149)
ob_camera.lock_rotations_4d = False
ob_camera.empty_display_type = 'ARROWS'
ob_camera.color = (0.0, 0.0, 0.0, 0.0)
ob_camera.display_type = 'WIRE'
ob_camera.lineart.crease_threshold = 0.0
_c = ob_camera.constraints.new('TRACK_TO'); _c.name = 'TrackTo'
_c.target = ob_cameratarget
ob_lamp_001.parent = ob_rotationcontrol_001
ob_lamp_001.location = (-1.0, 2.0, 2.0)
ob_lamp_001.lock_rotations_4d = False
ob_lamp_001.empty_display_type = 'ARROWS'
ob_lamp_001.color = (0.0, 0.0, 0.0, 0.0)
ob_lamp_001.lineart.crease_threshold = 0.0
_c = ob_lamp_001.constraints.new('TRACK_TO'); _c.name = 'TrackTo'
_c.target = ob_rotationcontrol_001
ob_lamp.parent = ob_rotationcontrol_001
ob_lamp.location = (-1.0, 2.0, 0.8)
ob_lamp.lock_rotations_4d = False
ob_lamp.empty_display_type = 'ARROWS'
ob_lamp.color = (0.0, 0.0, 0.0, 0.0)
ob_lamp.lineart.crease_threshold = 0.0
_c = ob_lamp.constraints.new('TRACK_TO'); _c.name = 'TrackTo'
_c.target = ob_rotationcontrol_001

# ---- collection membership
col_collection_1.objects.link(ob_empty)
col_collection_1.objects.link(ob_cube_003)
col_collection_1.objects.link(ob_cube_002)
col_collection_1.objects.link(ob_cube_001)
col_collection_1.objects.link(ob_cube_000)
col_collection_1.objects.link(ob_cube_008)
col_collection_1.objects.link(ob_cube_007)
col_collection_1.objects.link(ob_cylinder_006)
col_collection_1.objects.link(ob_cylinder_005)
col_collection_1.objects.link(ob_cylinder_004)
col_collection_1.objects.link(ob_cylinder_003)
col_collection_1.objects.link(ob_cylinder_002)
col_collection_1.objects.link(ob_cylinder_001)
col_collection_1.objects.link(ob_cylinder)
col_collection_1.objects.link(ob_plane)
col_collection_1.objects.link(ob_rotationcontrol_001)
col_collection_1.objects.link(ob_cameratarget)
col_collection_1.objects.link(ob_camera)
col_collection_1.objects.link(ob_lamp_001)
col_collection_1.objects.link(ob_lamp)

# ---- scene / render settings (as saved in the file)
scene.camera = ob_camera
scene.frame_start = 1; scene.frame_end = 7; scene.frame_set(4)
scene.render.engine = 'BLENDER_EEVEE_NEXT'
scene.render.image_settings.compression = 90
scene.render.resolution_x = 256
scene.render.resolution_y = 512
scene.render.dither_intensity = 0.0
scene.render.bake_margin = 2
scene.render.bake_bias = 0.0
scene.cycles.use_denoising = False
scene.cycles.samples = 10
scene.cycles.sampling_pattern = 'TABULATED_SOBOL'
scene.cycles.light_sampling_threshold = 0.0
scene.cycles.use_adaptive_sampling = False
scene.cycles.use_light_tree = False
scene.cycles.blur_glossy = 0.0
scene.cycles.volume_bounces = 1
scene.cycles.pixel_filter_type = 'GAUSSIAN'
scene.cycles.sample_clamp_indirect = 0.0
scene.view_settings.view_transform = 'Standard'
bpy.context.view_layer.update()
